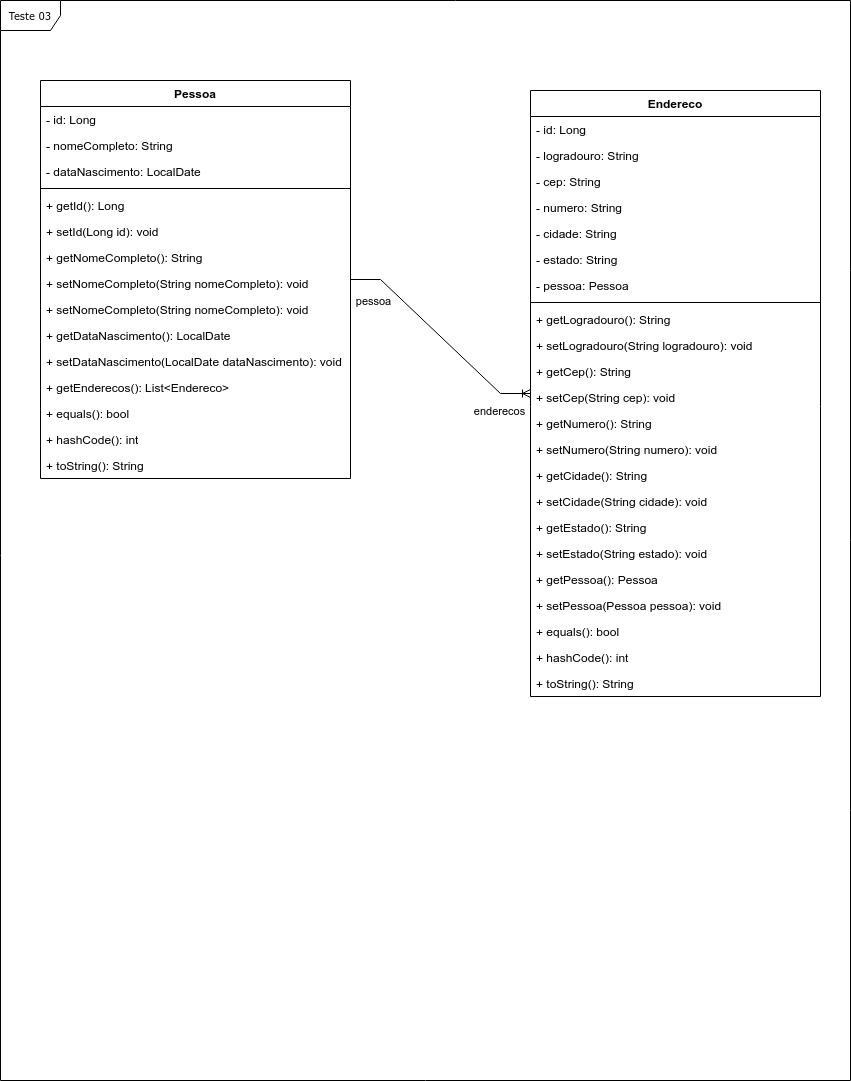

The diagram above was exported from draw.io. Its source (the exported page's mxGraphModel, read from the mxfile embedded in the PNG):
<mxGraphModel dx="1364" dy="820" grid="1" gridSize="10" guides="1" tooltips="1" connect="1" arrows="1" fold="1" page="1" pageScale="1" pageWidth="850" pageHeight="1100" background="none" math="0" shadow="0">
  <root>
    <mxCell id="0" />
    <mxCell id="1" parent="0" />
    <mxCell id="17acba5748e5396b-1" value="Teste 03" style="shape=umlFrame;whiteSpace=wrap;html=1;rounded=0;shadow=0;comic=0;labelBackgroundColor=none;strokeWidth=1;fontFamily=Verdana;fontSize=10;align=center;" parent="1" vertex="1">
      <mxGeometry width="850" height="1080" as="geometry" />
    </mxCell>
    <mxCell id="6bz0H0R_qcwY3uhX64Q--1" value="Pessoa" style="swimlane;fontStyle=1;align=center;verticalAlign=top;childLayout=stackLayout;horizontal=1;startSize=26;horizontalStack=0;resizeParent=1;resizeParentMax=0;resizeLast=0;collapsible=1;marginBottom=0;whiteSpace=wrap;html=1;" parent="1" vertex="1">
      <mxGeometry x="40" y="80" width="310" height="398" as="geometry" />
    </mxCell>
    <mxCell id="6bz0H0R_qcwY3uhX64Q--12" value="- id: Long&lt;div&gt;&lt;br&gt;&lt;/div&gt;" style="text;strokeColor=none;fillColor=none;align=left;verticalAlign=top;spacingLeft=4;spacingRight=4;overflow=hidden;rotatable=0;points=[[0,0.5],[1,0.5]];portConstraint=eastwest;whiteSpace=wrap;html=1;" parent="6bz0H0R_qcwY3uhX64Q--1" vertex="1">
      <mxGeometry y="26" width="310" height="26" as="geometry" />
    </mxCell>
    <mxCell id="6bz0H0R_qcwY3uhX64Q--2" value="- nomeCompleto: String&lt;div&gt;&lt;br&gt;&lt;/div&gt;" style="text;strokeColor=none;fillColor=none;align=left;verticalAlign=top;spacingLeft=4;spacingRight=4;overflow=hidden;rotatable=0;points=[[0,0.5],[1,0.5]];portConstraint=eastwest;whiteSpace=wrap;html=1;" parent="6bz0H0R_qcwY3uhX64Q--1" vertex="1">
      <mxGeometry y="52" width="310" height="26" as="geometry" />
    </mxCell>
    <mxCell id="17acba5748e5396b-24" value="- dataNascimento: LocalDate" style="text;html=1;strokeColor=none;fillColor=none;align=left;verticalAlign=top;spacingLeft=4;spacingRight=4;whiteSpace=wrap;overflow=hidden;rotatable=0;points=[[0,0.5],[1,0.5]];portConstraint=eastwest;" parent="6bz0H0R_qcwY3uhX64Q--1" vertex="1">
      <mxGeometry y="78" width="310" height="26" as="geometry" />
    </mxCell>
    <mxCell id="6bz0H0R_qcwY3uhX64Q--3" value="" style="line;strokeWidth=1;fillColor=none;align=left;verticalAlign=middle;spacingTop=-1;spacingLeft=3;spacingRight=3;rotatable=0;labelPosition=right;points=[];portConstraint=eastwest;strokeColor=inherit;" parent="6bz0H0R_qcwY3uhX64Q--1" vertex="1">
      <mxGeometry y="104" width="310" height="8" as="geometry" />
    </mxCell>
    <mxCell id="6bz0H0R_qcwY3uhX64Q--14" value="+ getId(): Long" style="text;strokeColor=none;fillColor=none;align=left;verticalAlign=top;spacingLeft=4;spacingRight=4;overflow=hidden;rotatable=0;points=[[0,0.5],[1,0.5]];portConstraint=eastwest;whiteSpace=wrap;html=1;" parent="6bz0H0R_qcwY3uhX64Q--1" vertex="1">
      <mxGeometry y="112" width="310" height="26" as="geometry" />
    </mxCell>
    <mxCell id="6bz0H0R_qcwY3uhX64Q--16" value="+ setId(Long id): void" style="text;strokeColor=none;fillColor=none;align=left;verticalAlign=top;spacingLeft=4;spacingRight=4;overflow=hidden;rotatable=0;points=[[0,0.5],[1,0.5]];portConstraint=eastwest;whiteSpace=wrap;html=1;" parent="6bz0H0R_qcwY3uhX64Q--1" vertex="1">
      <mxGeometry y="138" width="310" height="26" as="geometry" />
    </mxCell>
    <mxCell id="6bz0H0R_qcwY3uhX64Q--4" value="+ getNomeCompleto(): String" style="text;strokeColor=none;fillColor=none;align=left;verticalAlign=top;spacingLeft=4;spacingRight=4;overflow=hidden;rotatable=0;points=[[0,0.5],[1,0.5]];portConstraint=eastwest;whiteSpace=wrap;html=1;" parent="6bz0H0R_qcwY3uhX64Q--1" vertex="1">
      <mxGeometry y="164" width="310" height="26" as="geometry" />
    </mxCell>
    <mxCell id="6bz0H0R_qcwY3uhX64Q--17" value="+ setNomeCompleto(String nomeCompleto): void" style="text;strokeColor=none;fillColor=none;align=left;verticalAlign=top;spacingLeft=4;spacingRight=4;overflow=hidden;rotatable=0;points=[[0,0.5],[1,0.5]];portConstraint=eastwest;whiteSpace=wrap;html=1;" parent="6bz0H0R_qcwY3uhX64Q--1" vertex="1">
      <mxGeometry y="190" width="310" height="26" as="geometry" />
    </mxCell>
    <mxCell id="6bz0H0R_qcwY3uhX64Q--45" value="+ setNomeCompleto(String nomeCompleto): void" style="text;strokeColor=none;fillColor=none;align=left;verticalAlign=top;spacingLeft=4;spacingRight=4;overflow=hidden;rotatable=0;points=[[0,0.5],[1,0.5]];portConstraint=eastwest;whiteSpace=wrap;html=1;" parent="6bz0H0R_qcwY3uhX64Q--1" vertex="1">
      <mxGeometry y="216" width="310" height="26" as="geometry" />
    </mxCell>
    <mxCell id="6bz0H0R_qcwY3uhX64Q--13" value="+ getDataNascimento(): LocalDate" style="text;strokeColor=none;fillColor=none;align=left;verticalAlign=top;spacingLeft=4;spacingRight=4;overflow=hidden;rotatable=0;points=[[0,0.5],[1,0.5]];portConstraint=eastwest;whiteSpace=wrap;html=1;" parent="6bz0H0R_qcwY3uhX64Q--1" vertex="1">
      <mxGeometry y="242" width="310" height="26" as="geometry" />
    </mxCell>
    <mxCell id="6bz0H0R_qcwY3uhX64Q--18" value="+ setDataNascimento(LocalDate dataNascimento): void" style="text;strokeColor=none;fillColor=none;align=left;verticalAlign=top;spacingLeft=4;spacingRight=4;overflow=hidden;rotatable=0;points=[[0,0.5],[1,0.5]];portConstraint=eastwest;whiteSpace=wrap;html=1;" parent="6bz0H0R_qcwY3uhX64Q--1" vertex="1">
      <mxGeometry y="268" width="310" height="26" as="geometry" />
    </mxCell>
    <mxCell id="6bz0H0R_qcwY3uhX64Q--15" value="+ getEnderecos(): List&amp;lt;Endereco&amp;gt;" style="text;html=1;strokeColor=none;fillColor=none;align=left;verticalAlign=top;spacingLeft=4;spacingRight=4;whiteSpace=wrap;overflow=hidden;rotatable=0;points=[[0,0.5],[1,0.5]];portConstraint=eastwest;" parent="6bz0H0R_qcwY3uhX64Q--1" vertex="1">
      <mxGeometry y="294" width="310" height="26" as="geometry" />
    </mxCell>
    <mxCell id="6bz0H0R_qcwY3uhX64Q--32" value="+ equals(): bool" style="text;strokeColor=none;fillColor=none;align=left;verticalAlign=top;spacingLeft=4;spacingRight=4;overflow=hidden;rotatable=0;points=[[0,0.5],[1,0.5]];portConstraint=eastwest;whiteSpace=wrap;html=1;" parent="6bz0H0R_qcwY3uhX64Q--1" vertex="1">
      <mxGeometry y="320" width="310" height="26" as="geometry" />
    </mxCell>
    <mxCell id="6bz0H0R_qcwY3uhX64Q--20" value="+ hashCode(): int" style="text;strokeColor=none;fillColor=none;align=left;verticalAlign=top;spacingLeft=4;spacingRight=4;overflow=hidden;rotatable=0;points=[[0,0.5],[1,0.5]];portConstraint=eastwest;whiteSpace=wrap;html=1;" parent="6bz0H0R_qcwY3uhX64Q--1" vertex="1">
      <mxGeometry y="346" width="310" height="26" as="geometry" />
    </mxCell>
    <mxCell id="6bz0H0R_qcwY3uhX64Q--19" value="+ toString(): String" style="text;strokeColor=none;fillColor=none;align=left;verticalAlign=top;spacingLeft=4;spacingRight=4;overflow=hidden;rotatable=0;points=[[0,0.5],[1,0.5]];portConstraint=eastwest;whiteSpace=wrap;html=1;" parent="6bz0H0R_qcwY3uhX64Q--1" vertex="1">
      <mxGeometry y="372" width="310" height="26" as="geometry" />
    </mxCell>
    <mxCell id="6bz0H0R_qcwY3uhX64Q--6" value="Endereco" style="swimlane;fontStyle=1;align=center;verticalAlign=top;childLayout=stackLayout;horizontal=1;startSize=26;horizontalStack=0;resizeParent=1;resizeParentMax=0;resizeLast=0;collapsible=1;marginBottom=0;whiteSpace=wrap;html=1;" parent="1" vertex="1">
      <mxGeometry x="530" y="90" width="290" height="606" as="geometry" />
    </mxCell>
    <mxCell id="ucynHg5q3BTtYKd7OB-1-1" value="- id: Long&lt;div&gt;&lt;br&gt;&lt;/div&gt;" style="text;strokeColor=none;fillColor=none;align=left;verticalAlign=top;spacingLeft=4;spacingRight=4;overflow=hidden;rotatable=0;points=[[0,0.5],[1,0.5]];portConstraint=eastwest;whiteSpace=wrap;html=1;" parent="6bz0H0R_qcwY3uhX64Q--6" vertex="1">
      <mxGeometry y="26" width="290" height="26" as="geometry" />
    </mxCell>
    <mxCell id="6bz0H0R_qcwY3uhX64Q--7" value="- logradouro: String&lt;div&gt;&lt;br&gt;&lt;/div&gt;" style="text;strokeColor=none;fillColor=none;align=left;verticalAlign=top;spacingLeft=4;spacingRight=4;overflow=hidden;rotatable=0;points=[[0,0.5],[1,0.5]];portConstraint=eastwest;whiteSpace=wrap;html=1;" parent="6bz0H0R_qcwY3uhX64Q--6" vertex="1">
      <mxGeometry y="52" width="290" height="26" as="geometry" />
    </mxCell>
    <mxCell id="6bz0H0R_qcwY3uhX64Q--8" value="- cep: String" style="text;html=1;strokeColor=none;fillColor=none;align=left;verticalAlign=top;spacingLeft=4;spacingRight=4;whiteSpace=wrap;overflow=hidden;rotatable=0;points=[[0,0.5],[1,0.5]];portConstraint=eastwest;" parent="6bz0H0R_qcwY3uhX64Q--6" vertex="1">
      <mxGeometry y="78" width="290" height="26" as="geometry" />
    </mxCell>
    <mxCell id="6bz0H0R_qcwY3uhX64Q--9" value="- numero: String" style="text;html=1;strokeColor=none;fillColor=none;align=left;verticalAlign=top;spacingLeft=4;spacingRight=4;whiteSpace=wrap;overflow=hidden;rotatable=0;points=[[0,0.5],[1,0.5]];portConstraint=eastwest;" parent="6bz0H0R_qcwY3uhX64Q--6" vertex="1">
      <mxGeometry y="104" width="290" height="26" as="geometry" />
    </mxCell>
    <mxCell id="6bz0H0R_qcwY3uhX64Q--21" value="- cidade: String" style="text;html=1;strokeColor=none;fillColor=none;align=left;verticalAlign=top;spacingLeft=4;spacingRight=4;whiteSpace=wrap;overflow=hidden;rotatable=0;points=[[0,0.5],[1,0.5]];portConstraint=eastwest;" parent="6bz0H0R_qcwY3uhX64Q--6" vertex="1">
      <mxGeometry y="130" width="290" height="26" as="geometry" />
    </mxCell>
    <mxCell id="6bz0H0R_qcwY3uhX64Q--22" value="- estado: String" style="text;html=1;strokeColor=none;fillColor=none;align=left;verticalAlign=top;spacingLeft=4;spacingRight=4;whiteSpace=wrap;overflow=hidden;rotatable=0;points=[[0,0.5],[1,0.5]];portConstraint=eastwest;" parent="6bz0H0R_qcwY3uhX64Q--6" vertex="1">
      <mxGeometry y="156" width="290" height="26" as="geometry" />
    </mxCell>
    <mxCell id="VLsn0XVkP0Orgor1CW9e-3" value="- pessoa: Pessoa&lt;div&gt;&lt;br&gt;&lt;/div&gt;" style="text;html=1;strokeColor=none;fillColor=none;align=left;verticalAlign=top;spacingLeft=4;spacingRight=4;whiteSpace=wrap;overflow=hidden;rotatable=0;points=[[0,0.5],[1,0.5]];portConstraint=eastwest;" vertex="1" parent="6bz0H0R_qcwY3uhX64Q--6">
      <mxGeometry y="182" width="290" height="26" as="geometry" />
    </mxCell>
    <mxCell id="6bz0H0R_qcwY3uhX64Q--10" value="" style="line;strokeWidth=1;fillColor=none;align=left;verticalAlign=middle;spacingTop=-1;spacingLeft=3;spacingRight=3;rotatable=0;labelPosition=right;points=[];portConstraint=eastwest;strokeColor=inherit;" parent="6bz0H0R_qcwY3uhX64Q--6" vertex="1">
      <mxGeometry y="208" width="290" height="8" as="geometry" />
    </mxCell>
    <mxCell id="6bz0H0R_qcwY3uhX64Q--11" value="+ getLogradouro(): String" style="text;strokeColor=none;fillColor=none;align=left;verticalAlign=top;spacingLeft=4;spacingRight=4;overflow=hidden;rotatable=0;points=[[0,0.5],[1,0.5]];portConstraint=eastwest;whiteSpace=wrap;html=1;" parent="6bz0H0R_qcwY3uhX64Q--6" vertex="1">
      <mxGeometry y="216" width="290" height="26" as="geometry" />
    </mxCell>
    <mxCell id="6bz0H0R_qcwY3uhX64Q--23" value="+ setLogradouro(String logradouro): void" style="text;strokeColor=none;fillColor=none;align=left;verticalAlign=top;spacingLeft=4;spacingRight=4;overflow=hidden;rotatable=0;points=[[0,0.5],[1,0.5]];portConstraint=eastwest;whiteSpace=wrap;html=1;" parent="6bz0H0R_qcwY3uhX64Q--6" vertex="1">
      <mxGeometry y="242" width="290" height="26" as="geometry" />
    </mxCell>
    <mxCell id="6bz0H0R_qcwY3uhX64Q--24" value="+ getCep(): String" style="text;strokeColor=none;fillColor=none;align=left;verticalAlign=top;spacingLeft=4;spacingRight=4;overflow=hidden;rotatable=0;points=[[0,0.5],[1,0.5]];portConstraint=eastwest;whiteSpace=wrap;html=1;" parent="6bz0H0R_qcwY3uhX64Q--6" vertex="1">
      <mxGeometry y="268" width="290" height="26" as="geometry" />
    </mxCell>
    <mxCell id="6bz0H0R_qcwY3uhX64Q--25" value="+ setCep(String cep): void" style="text;strokeColor=none;fillColor=none;align=left;verticalAlign=top;spacingLeft=4;spacingRight=4;overflow=hidden;rotatable=0;points=[[0,0.5],[1,0.5]];portConstraint=eastwest;whiteSpace=wrap;html=1;" parent="6bz0H0R_qcwY3uhX64Q--6" vertex="1">
      <mxGeometry y="294" width="290" height="26" as="geometry" />
    </mxCell>
    <mxCell id="6bz0H0R_qcwY3uhX64Q--27" value="+ getNumero(): String" style="text;strokeColor=none;fillColor=none;align=left;verticalAlign=top;spacingLeft=4;spacingRight=4;overflow=hidden;rotatable=0;points=[[0,0.5],[1,0.5]];portConstraint=eastwest;whiteSpace=wrap;html=1;" parent="6bz0H0R_qcwY3uhX64Q--6" vertex="1">
      <mxGeometry y="320" width="290" height="26" as="geometry" />
    </mxCell>
    <mxCell id="6bz0H0R_qcwY3uhX64Q--26" value="+ setNumero(String numero): void" style="text;strokeColor=none;fillColor=none;align=left;verticalAlign=top;spacingLeft=4;spacingRight=4;overflow=hidden;rotatable=0;points=[[0,0.5],[1,0.5]];portConstraint=eastwest;whiteSpace=wrap;html=1;" parent="6bz0H0R_qcwY3uhX64Q--6" vertex="1">
      <mxGeometry y="346" width="290" height="26" as="geometry" />
    </mxCell>
    <mxCell id="6bz0H0R_qcwY3uhX64Q--28" value="+ getCidade(): String" style="text;strokeColor=none;fillColor=none;align=left;verticalAlign=top;spacingLeft=4;spacingRight=4;overflow=hidden;rotatable=0;points=[[0,0.5],[1,0.5]];portConstraint=eastwest;whiteSpace=wrap;html=1;" parent="6bz0H0R_qcwY3uhX64Q--6" vertex="1">
      <mxGeometry y="372" width="290" height="26" as="geometry" />
    </mxCell>
    <mxCell id="6bz0H0R_qcwY3uhX64Q--29" value="+ setCidade(String cidade): void" style="text;strokeColor=none;fillColor=none;align=left;verticalAlign=top;spacingLeft=4;spacingRight=4;overflow=hidden;rotatable=0;points=[[0,0.5],[1,0.5]];portConstraint=eastwest;whiteSpace=wrap;html=1;" parent="6bz0H0R_qcwY3uhX64Q--6" vertex="1">
      <mxGeometry y="398" width="290" height="26" as="geometry" />
    </mxCell>
    <mxCell id="6bz0H0R_qcwY3uhX64Q--30" value="+ getEstado(): String" style="text;strokeColor=none;fillColor=none;align=left;verticalAlign=top;spacingLeft=4;spacingRight=4;overflow=hidden;rotatable=0;points=[[0,0.5],[1,0.5]];portConstraint=eastwest;whiteSpace=wrap;html=1;" parent="6bz0H0R_qcwY3uhX64Q--6" vertex="1">
      <mxGeometry y="424" width="290" height="26" as="geometry" />
    </mxCell>
    <mxCell id="6bz0H0R_qcwY3uhX64Q--31" value="+ setEstado(String estado): void" style="text;strokeColor=none;fillColor=none;align=left;verticalAlign=top;spacingLeft=4;spacingRight=4;overflow=hidden;rotatable=0;points=[[0,0.5],[1,0.5]];portConstraint=eastwest;whiteSpace=wrap;html=1;" parent="6bz0H0R_qcwY3uhX64Q--6" vertex="1">
      <mxGeometry y="450" width="290" height="26" as="geometry" />
    </mxCell>
    <mxCell id="VLsn0XVkP0Orgor1CW9e-1" value="+ getPessoa(): Pessoa" style="text;strokeColor=none;fillColor=none;align=left;verticalAlign=top;spacingLeft=4;spacingRight=4;overflow=hidden;rotatable=0;points=[[0,0.5],[1,0.5]];portConstraint=eastwest;whiteSpace=wrap;html=1;" vertex="1" parent="6bz0H0R_qcwY3uhX64Q--6">
      <mxGeometry y="476" width="290" height="26" as="geometry" />
    </mxCell>
    <mxCell id="VLsn0XVkP0Orgor1CW9e-2" value="+ setPessoa(Pessoa pessoa): void" style="text;strokeColor=none;fillColor=none;align=left;verticalAlign=top;spacingLeft=4;spacingRight=4;overflow=hidden;rotatable=0;points=[[0,0.5],[1,0.5]];portConstraint=eastwest;whiteSpace=wrap;html=1;" vertex="1" parent="6bz0H0R_qcwY3uhX64Q--6">
      <mxGeometry y="502" width="290" height="26" as="geometry" />
    </mxCell>
    <mxCell id="6bz0H0R_qcwY3uhX64Q--35" value="+ equals(): bool" style="text;strokeColor=none;fillColor=none;align=left;verticalAlign=top;spacingLeft=4;spacingRight=4;overflow=hidden;rotatable=0;points=[[0,0.5],[1,0.5]];portConstraint=eastwest;whiteSpace=wrap;html=1;" parent="6bz0H0R_qcwY3uhX64Q--6" vertex="1">
      <mxGeometry y="528" width="290" height="26" as="geometry" />
    </mxCell>
    <mxCell id="6bz0H0R_qcwY3uhX64Q--34" value="+ hashCode(): int" style="text;strokeColor=none;fillColor=none;align=left;verticalAlign=top;spacingLeft=4;spacingRight=4;overflow=hidden;rotatable=0;points=[[0,0.5],[1,0.5]];portConstraint=eastwest;whiteSpace=wrap;html=1;" parent="6bz0H0R_qcwY3uhX64Q--6" vertex="1">
      <mxGeometry y="554" width="290" height="26" as="geometry" />
    </mxCell>
    <mxCell id="6bz0H0R_qcwY3uhX64Q--33" value="+ toString(): String" style="text;strokeColor=none;fillColor=none;align=left;verticalAlign=top;spacingLeft=4;spacingRight=4;overflow=hidden;rotatable=0;points=[[0,0.5],[1,0.5]];portConstraint=eastwest;whiteSpace=wrap;html=1;" parent="6bz0H0R_qcwY3uhX64Q--6" vertex="1">
      <mxGeometry y="580" width="290" height="26" as="geometry" />
    </mxCell>
    <mxCell id="6bz0H0R_qcwY3uhX64Q--49" value="" style="edgeStyle=entityRelationEdgeStyle;fontSize=12;html=1;endArrow=ERoneToMany;rounded=0;" parent="1" source="6bz0H0R_qcwY3uhX64Q--1" target="6bz0H0R_qcwY3uhX64Q--6" edge="1">
      <mxGeometry width="100" height="100" relative="1" as="geometry">
        <mxPoint x="360" y="520" as="sourcePoint" />
        <mxPoint x="460" y="420" as="targetPoint" />
      </mxGeometry>
    </mxCell>
    <mxCell id="6bz0H0R_qcwY3uhX64Q--50" value="enderecos" style="edgeLabel;html=1;align=center;verticalAlign=middle;resizable=0;points=[];" parent="6bz0H0R_qcwY3uhX64Q--49" vertex="1" connectable="0">
      <mxGeometry x="0.8597" relative="1" as="geometry">
        <mxPoint x="-16" y="17" as="offset" />
      </mxGeometry>
    </mxCell>
    <mxCell id="6bz0H0R_qcwY3uhX64Q--51" value="pessoa" style="edgeLabel;html=1;align=center;verticalAlign=middle;resizable=0;points=[];" parent="6bz0H0R_qcwY3uhX64Q--49" vertex="1" connectable="0">
      <mxGeometry x="-0.836" relative="1" as="geometry">
        <mxPoint x="4" y="21" as="offset" />
      </mxGeometry>
    </mxCell>
  </root>
</mxGraphModel>